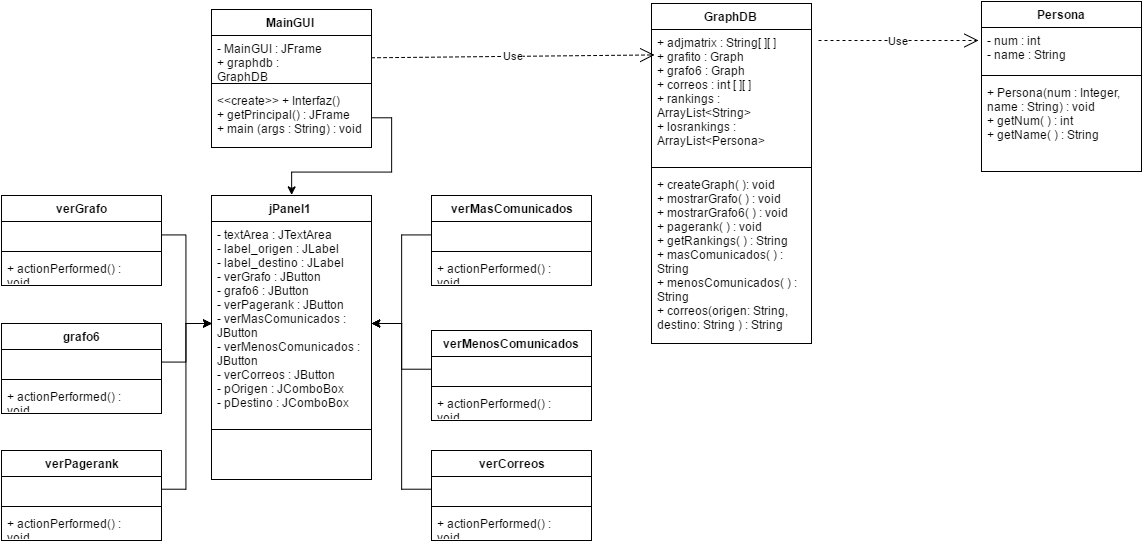

The diagram above was exported from draw.io. Its source (the exported page's mxGraphModel, read from the mxfile embedded in the PNG):
<mxGraphModel dx="1377" dy="737" grid="1" gridSize="10" guides="1" tooltips="1" connect="1" arrows="1" fold="1" page="1" pageScale="1" pageWidth="826" pageHeight="1169" math="0" shadow="0">
  <root>
    <mxCell id="0" />
    <mxCell id="1" parent="0" />
    <mxCell id="4f5a850035c2abd5-1" value="MainGUI" style="swimlane;html=1;fontStyle=1;align=center;verticalAlign=top;childLayout=stackLayout;horizontal=1;startSize=26;horizontalStack=0;resizeParent=1;resizeLast=0;collapsible=1;marginBottom=0;swimlaneFillColor=#ffffff;" vertex="1" parent="1">
      <mxGeometry x="230" y="79" width="160" height="138" as="geometry" />
    </mxCell>
    <mxCell id="4f5a850035c2abd5-2" value="- MainGUI : JFrame&lt;div&gt;+ graphdb : GraphDB&lt;/div&gt;" style="text;html=1;strokeColor=none;fillColor=none;align=left;verticalAlign=top;spacingLeft=4;spacingRight=4;whiteSpace=wrap;overflow=hidden;rotatable=0;points=[[0,0.5],[1,0.5]];portConstraint=eastwest;" vertex="1" parent="4f5a850035c2abd5-1">
      <mxGeometry y="26" width="160" height="44" as="geometry" />
    </mxCell>
    <mxCell id="4f5a850035c2abd5-3" value="" style="line;html=1;strokeWidth=1;fillColor=none;align=left;verticalAlign=middle;spacingTop=-1;spacingLeft=3;spacingRight=3;rotatable=0;labelPosition=right;points=[];portConstraint=eastwest;" vertex="1" parent="4f5a850035c2abd5-1">
      <mxGeometry y="70" width="160" height="8" as="geometry" />
    </mxCell>
    <mxCell id="4f5a850035c2abd5-4" value="&lt;div&gt;&amp;lt;&amp;lt;create&amp;gt;&amp;gt; + Interfaz()&lt;/div&gt;&lt;div&gt;+ getPrincipal() : JFrame&lt;/div&gt;&lt;div&gt;+ main (args : String) : void&lt;/div&gt;" style="text;html=1;strokeColor=none;fillColor=none;align=left;verticalAlign=top;spacingLeft=4;spacingRight=4;whiteSpace=wrap;overflow=hidden;rotatable=0;points=[[0,0.5],[1,0.5]];portConstraint=eastwest;" vertex="1" parent="4f5a850035c2abd5-1">
      <mxGeometry y="78" width="160" height="60" as="geometry" />
    </mxCell>
    <mxCell id="4f5a850035c2abd5-5" value="jPanel1" style="swimlane;html=1;fontStyle=1;align=center;verticalAlign=top;childLayout=stackLayout;horizontal=1;startSize=26;horizontalStack=0;resizeParent=1;resizeLast=0;collapsible=1;marginBottom=0;swimlaneFillColor=#ffffff;" vertex="1" parent="1">
      <mxGeometry x="230" y="265" width="160" height="284" as="geometry" />
    </mxCell>
    <mxCell id="4f5a850035c2abd5-6" value="&lt;div&gt;- textArea : JTextArea&lt;/div&gt;&lt;div&gt;- label_origen : JLabel&lt;/div&gt;&lt;div&gt;- label_destino : JLabel&lt;/div&gt;&lt;div&gt;- verGrafo : JButton&lt;/div&gt;&lt;div&gt;- grafo6 : JButton&lt;/div&gt;&lt;div&gt;- verPagerank : JButton&lt;/div&gt;&lt;div&gt;- verMasComunicados : JButton&lt;/div&gt;&lt;div&gt;- verMenosComunicados : JButton&lt;/div&gt;&lt;div&gt;- verCorreos : JButton&lt;/div&gt;&lt;div&gt;- pOrigen : JComboBox&lt;/div&gt;&lt;div&gt;- pDestino : JComboBox&lt;/div&gt;&lt;div&gt;&lt;br&gt;&lt;/div&gt;" style="text;html=1;strokeColor=none;fillColor=none;align=left;verticalAlign=top;spacingLeft=4;spacingRight=4;whiteSpace=wrap;overflow=hidden;rotatable=0;points=[[0,0.5],[1,0.5]];portConstraint=eastwest;" vertex="1" parent="4f5a850035c2abd5-5">
      <mxGeometry y="26" width="160" height="204" as="geometry" />
    </mxCell>
    <mxCell id="4f5a850035c2abd5-7" value="" style="line;html=1;strokeWidth=1;fillColor=none;align=left;verticalAlign=middle;spacingTop=-1;spacingLeft=3;spacingRight=3;rotatable=0;labelPosition=right;points=[];portConstraint=eastwest;" vertex="1" parent="4f5a850035c2abd5-5">
      <mxGeometry y="230" width="160" height="8" as="geometry" />
    </mxCell>
    <mxCell id="4f5a850035c2abd5-9" value="Persona" style="swimlane;html=1;fontStyle=1;align=center;verticalAlign=top;childLayout=stackLayout;horizontal=1;startSize=26;horizontalStack=0;resizeParent=1;resizeLast=0;collapsible=1;marginBottom=0;swimlaneFillColor=#ffffff;" vertex="1" parent="1">
      <mxGeometry x="1000" y="71" width="160" height="170" as="geometry" />
    </mxCell>
    <mxCell id="4f5a850035c2abd5-10" value="- num : int&lt;div&gt;- name : String&lt;/div&gt;" style="text;html=1;strokeColor=none;fillColor=none;align=left;verticalAlign=top;spacingLeft=4;spacingRight=4;whiteSpace=wrap;overflow=hidden;rotatable=0;points=[[0,0.5],[1,0.5]];portConstraint=eastwest;" vertex="1" parent="4f5a850035c2abd5-9">
      <mxGeometry y="26" width="160" height="44" as="geometry" />
    </mxCell>
    <mxCell id="4f5a850035c2abd5-11" value="" style="line;html=1;strokeWidth=1;fillColor=none;align=left;verticalAlign=middle;spacingTop=-1;spacingLeft=3;spacingRight=3;rotatable=0;labelPosition=right;points=[];portConstraint=eastwest;" vertex="1" parent="4f5a850035c2abd5-9">
      <mxGeometry y="70" width="160" height="8" as="geometry" />
    </mxCell>
    <mxCell id="4f5a850035c2abd5-12" value="&lt;div&gt;+ Persona(num : Integer, name : String) : void&lt;/div&gt;&lt;div&gt;+ getNum( ) : int&lt;/div&gt;&lt;div&gt;+ getName( ) : String&lt;/div&gt;&lt;div&gt;&lt;br&gt;&lt;/div&gt;" style="text;html=1;strokeColor=none;fillColor=none;align=left;verticalAlign=top;spacingLeft=4;spacingRight=4;whiteSpace=wrap;overflow=hidden;rotatable=0;points=[[0,0.5],[1,0.5]];portConstraint=eastwest;" vertex="1" parent="4f5a850035c2abd5-9">
      <mxGeometry y="78" width="160" height="92" as="geometry" />
    </mxCell>
    <mxCell id="4f5a850035c2abd5-13" value="GraphDB" style="swimlane;html=1;fontStyle=1;align=center;verticalAlign=top;childLayout=stackLayout;horizontal=1;startSize=26;horizontalStack=0;resizeParent=1;resizeLast=0;collapsible=1;marginBottom=0;swimlaneFillColor=#ffffff;" vertex="1" parent="1">
      <mxGeometry x="670" y="73" width="160" height="340" as="geometry" />
    </mxCell>
    <mxCell id="4f5a850035c2abd5-14" value="+ adjmatrix : String[ ][ ]&lt;div&gt;+ grafito : Graph&lt;/div&gt;&lt;div&gt;+ grafo6 : Graph&lt;/div&gt;&lt;div&gt;+ correos : int [ ][ ]&lt;/div&gt;&lt;div&gt;+ rankings : ArrayList&amp;lt;String&amp;gt;&lt;/div&gt;&lt;div&gt;+ losrankings : ArrayList&amp;lt;Persona&amp;gt;&lt;/div&gt;" style="text;html=1;strokeColor=none;fillColor=none;align=left;verticalAlign=top;spacingLeft=4;spacingRight=4;whiteSpace=wrap;overflow=hidden;rotatable=0;points=[[0,0.5],[1,0.5]];portConstraint=eastwest;" vertex="1" parent="4f5a850035c2abd5-13">
      <mxGeometry y="26" width="160" height="134" as="geometry" />
    </mxCell>
    <mxCell id="4f5a850035c2abd5-15" value="" style="line;html=1;strokeWidth=1;fillColor=none;align=left;verticalAlign=middle;spacingTop=-1;spacingLeft=3;spacingRight=3;rotatable=0;labelPosition=right;points=[];portConstraint=eastwest;" vertex="1" parent="4f5a850035c2abd5-13">
      <mxGeometry y="160" width="160" height="8" as="geometry" />
    </mxCell>
    <mxCell id="4f5a850035c2abd5-16" value="+ createGraph( ): void&lt;div&gt;+ mostrarGrafo( ) : void&lt;/div&gt;&lt;div&gt;+ mostrarGrafo6( ) : void&lt;/div&gt;&lt;div&gt;+ pagerank( ) : void&lt;/div&gt;&lt;div&gt;+ getRankings( ) : String&lt;/div&gt;&lt;div&gt;+ masComunicados( ) : String&lt;/div&gt;&lt;div&gt;+ menosComunicados( ) : String&lt;/div&gt;&lt;div&gt;+ correos(origen: String, destino: String ) : String&lt;/div&gt;" style="text;html=1;strokeColor=none;fillColor=none;align=left;verticalAlign=top;spacingLeft=4;spacingRight=4;whiteSpace=wrap;overflow=hidden;rotatable=0;points=[[0,0.5],[1,0.5]];portConstraint=eastwest;" vertex="1" parent="4f5a850035c2abd5-13">
      <mxGeometry y="168" width="160" height="172" as="geometry" />
    </mxCell>
    <mxCell id="4f5a850035c2abd5-19" style="edgeStyle=orthogonalEdgeStyle;rounded=0;html=1;exitX=1;exitY=0.5;entryX=0.5;entryY=0;jettySize=auto;orthogonalLoop=1;" edge="1" parent="1" source="4f5a850035c2abd5-4" target="4f5a850035c2abd5-5">
      <mxGeometry relative="1" as="geometry" />
    </mxCell>
    <mxCell id="4f5a850035c2abd5-20" value="verGrafo" style="swimlane;html=1;fontStyle=1;align=center;verticalAlign=top;childLayout=stackLayout;horizontal=1;startSize=26;horizontalStack=0;resizeParent=1;resizeLast=0;collapsible=1;marginBottom=0;swimlaneFillColor=#ffffff;" vertex="1" parent="1">
      <mxGeometry x="20" y="265" width="160" height="90" as="geometry" />
    </mxCell>
    <mxCell id="4f5a850035c2abd5-21" value="&amp;nbsp;" style="text;html=1;strokeColor=none;fillColor=none;align=left;verticalAlign=top;spacingLeft=4;spacingRight=4;whiteSpace=wrap;overflow=hidden;rotatable=0;points=[[0,0.5],[1,0.5]];portConstraint=eastwest;" vertex="1" parent="4f5a850035c2abd5-20">
      <mxGeometry y="26" width="160" height="26" as="geometry" />
    </mxCell>
    <mxCell id="4f5a850035c2abd5-22" value="" style="line;html=1;strokeWidth=1;fillColor=none;align=left;verticalAlign=middle;spacingTop=-1;spacingLeft=3;spacingRight=3;rotatable=0;labelPosition=right;points=[];portConstraint=eastwest;" vertex="1" parent="4f5a850035c2abd5-20">
      <mxGeometry y="52" width="160" height="8" as="geometry" />
    </mxCell>
    <mxCell id="4f5a850035c2abd5-23" value="+ actionPerformed() : void" style="text;html=1;strokeColor=none;fillColor=none;align=left;verticalAlign=top;spacingLeft=4;spacingRight=4;whiteSpace=wrap;overflow=hidden;rotatable=0;points=[[0,0.5],[1,0.5]];portConstraint=eastwest;" vertex="1" parent="4f5a850035c2abd5-20">
      <mxGeometry y="60" width="160" height="26" as="geometry" />
    </mxCell>
    <mxCell id="4f5a850035c2abd5-24" value="grafo6" style="swimlane;html=1;fontStyle=1;align=center;verticalAlign=top;childLayout=stackLayout;horizontal=1;startSize=26;horizontalStack=0;resizeParent=1;resizeLast=0;collapsible=1;marginBottom=0;swimlaneFillColor=#ffffff;" vertex="1" parent="1">
      <mxGeometry x="20" y="393" width="160" height="90" as="geometry" />
    </mxCell>
    <mxCell id="4f5a850035c2abd5-25" value="&amp;nbsp;" style="text;html=1;strokeColor=none;fillColor=none;align=left;verticalAlign=top;spacingLeft=4;spacingRight=4;whiteSpace=wrap;overflow=hidden;rotatable=0;points=[[0,0.5],[1,0.5]];portConstraint=eastwest;" vertex="1" parent="4f5a850035c2abd5-24">
      <mxGeometry y="26" width="160" height="26" as="geometry" />
    </mxCell>
    <mxCell id="4f5a850035c2abd5-26" value="" style="line;html=1;strokeWidth=1;fillColor=none;align=left;verticalAlign=middle;spacingTop=-1;spacingLeft=3;spacingRight=3;rotatable=0;labelPosition=right;points=[];portConstraint=eastwest;" vertex="1" parent="4f5a850035c2abd5-24">
      <mxGeometry y="52" width="160" height="8" as="geometry" />
    </mxCell>
    <mxCell id="4f5a850035c2abd5-27" value="+ actionPerformed() : void" style="text;html=1;strokeColor=none;fillColor=none;align=left;verticalAlign=top;spacingLeft=4;spacingRight=4;whiteSpace=wrap;overflow=hidden;rotatable=0;points=[[0,0.5],[1,0.5]];portConstraint=eastwest;" vertex="1" parent="4f5a850035c2abd5-24">
      <mxGeometry y="60" width="160" height="26" as="geometry" />
    </mxCell>
    <mxCell id="4f5a850035c2abd5-28" value="verPagerank" style="swimlane;html=1;fontStyle=1;align=center;verticalAlign=top;childLayout=stackLayout;horizontal=1;startSize=26;horizontalStack=0;resizeParent=1;resizeLast=0;collapsible=1;marginBottom=0;swimlaneFillColor=#ffffff;" vertex="1" parent="1">
      <mxGeometry x="20" y="520" width="160" height="90" as="geometry" />
    </mxCell>
    <mxCell id="4f5a850035c2abd5-29" value="&amp;nbsp;" style="text;html=1;strokeColor=none;fillColor=none;align=left;verticalAlign=top;spacingLeft=4;spacingRight=4;whiteSpace=wrap;overflow=hidden;rotatable=0;points=[[0,0.5],[1,0.5]];portConstraint=eastwest;" vertex="1" parent="4f5a850035c2abd5-28">
      <mxGeometry y="26" width="160" height="26" as="geometry" />
    </mxCell>
    <mxCell id="4f5a850035c2abd5-30" value="" style="line;html=1;strokeWidth=1;fillColor=none;align=left;verticalAlign=middle;spacingTop=-1;spacingLeft=3;spacingRight=3;rotatable=0;labelPosition=right;points=[];portConstraint=eastwest;" vertex="1" parent="4f5a850035c2abd5-28">
      <mxGeometry y="52" width="160" height="8" as="geometry" />
    </mxCell>
    <mxCell id="4f5a850035c2abd5-31" value="+ actionPerformed() : void" style="text;html=1;strokeColor=none;fillColor=none;align=left;verticalAlign=top;spacingLeft=4;spacingRight=4;whiteSpace=wrap;overflow=hidden;rotatable=0;points=[[0,0.5],[1,0.5]];portConstraint=eastwest;" vertex="1" parent="4f5a850035c2abd5-28">
      <mxGeometry y="60" width="160" height="26" as="geometry" />
    </mxCell>
    <mxCell id="4f5a850035c2abd5-32" value="verMasComunicados" style="swimlane;html=1;fontStyle=1;align=center;verticalAlign=top;childLayout=stackLayout;horizontal=1;startSize=26;horizontalStack=0;resizeParent=1;resizeLast=0;collapsible=1;marginBottom=0;swimlaneFillColor=#ffffff;" vertex="1" parent="1">
      <mxGeometry x="450" y="265" width="160" height="90" as="geometry" />
    </mxCell>
    <mxCell id="4f5a850035c2abd5-33" value="&amp;nbsp;" style="text;html=1;strokeColor=none;fillColor=none;align=left;verticalAlign=top;spacingLeft=4;spacingRight=4;whiteSpace=wrap;overflow=hidden;rotatable=0;points=[[0,0.5],[1,0.5]];portConstraint=eastwest;" vertex="1" parent="4f5a850035c2abd5-32">
      <mxGeometry y="26" width="160" height="26" as="geometry" />
    </mxCell>
    <mxCell id="4f5a850035c2abd5-34" value="" style="line;html=1;strokeWidth=1;fillColor=none;align=left;verticalAlign=middle;spacingTop=-1;spacingLeft=3;spacingRight=3;rotatable=0;labelPosition=right;points=[];portConstraint=eastwest;" vertex="1" parent="4f5a850035c2abd5-32">
      <mxGeometry y="52" width="160" height="8" as="geometry" />
    </mxCell>
    <mxCell id="4f5a850035c2abd5-35" value="+ actionPerformed() : void" style="text;html=1;strokeColor=none;fillColor=none;align=left;verticalAlign=top;spacingLeft=4;spacingRight=4;whiteSpace=wrap;overflow=hidden;rotatable=0;points=[[0,0.5],[1,0.5]];portConstraint=eastwest;" vertex="1" parent="4f5a850035c2abd5-32">
      <mxGeometry y="60" width="160" height="26" as="geometry" />
    </mxCell>
    <mxCell id="4f5a850035c2abd5-36" value="verMenosComunicados" style="swimlane;html=1;fontStyle=1;align=center;verticalAlign=top;childLayout=stackLayout;horizontal=1;startSize=26;horizontalStack=0;resizeParent=1;resizeLast=0;collapsible=1;marginBottom=0;swimlaneFillColor=#ffffff;" vertex="1" parent="1">
      <mxGeometry x="450" y="400" width="160" height="90" as="geometry" />
    </mxCell>
    <mxCell id="4f5a850035c2abd5-37" value="&amp;nbsp;" style="text;html=1;strokeColor=none;fillColor=none;align=left;verticalAlign=top;spacingLeft=4;spacingRight=4;whiteSpace=wrap;overflow=hidden;rotatable=0;points=[[0,0.5],[1,0.5]];portConstraint=eastwest;" vertex="1" parent="4f5a850035c2abd5-36">
      <mxGeometry y="26" width="160" height="26" as="geometry" />
    </mxCell>
    <mxCell id="4f5a850035c2abd5-38" value="" style="line;html=1;strokeWidth=1;fillColor=none;align=left;verticalAlign=middle;spacingTop=-1;spacingLeft=3;spacingRight=3;rotatable=0;labelPosition=right;points=[];portConstraint=eastwest;" vertex="1" parent="4f5a850035c2abd5-36">
      <mxGeometry y="52" width="160" height="8" as="geometry" />
    </mxCell>
    <mxCell id="4f5a850035c2abd5-39" value="+ actionPerformed() : void" style="text;html=1;strokeColor=none;fillColor=none;align=left;verticalAlign=top;spacingLeft=4;spacingRight=4;whiteSpace=wrap;overflow=hidden;rotatable=0;points=[[0,0.5],[1,0.5]];portConstraint=eastwest;" vertex="1" parent="4f5a850035c2abd5-36">
      <mxGeometry y="60" width="160" height="26" as="geometry" />
    </mxCell>
    <mxCell id="4f5a850035c2abd5-40" value="verCorreos" style="swimlane;html=1;fontStyle=1;align=center;verticalAlign=top;childLayout=stackLayout;horizontal=1;startSize=26;horizontalStack=0;resizeParent=1;resizeLast=0;collapsible=1;marginBottom=0;swimlaneFillColor=#ffffff;" vertex="1" parent="1">
      <mxGeometry x="450" y="520" width="160" height="90" as="geometry" />
    </mxCell>
    <mxCell id="4f5a850035c2abd5-41" value="&amp;nbsp;" style="text;html=1;strokeColor=none;fillColor=none;align=left;verticalAlign=top;spacingLeft=4;spacingRight=4;whiteSpace=wrap;overflow=hidden;rotatable=0;points=[[0,0.5],[1,0.5]];portConstraint=eastwest;" vertex="1" parent="4f5a850035c2abd5-40">
      <mxGeometry y="26" width="160" height="26" as="geometry" />
    </mxCell>
    <mxCell id="4f5a850035c2abd5-42" value="" style="line;html=1;strokeWidth=1;fillColor=none;align=left;verticalAlign=middle;spacingTop=-1;spacingLeft=3;spacingRight=3;rotatable=0;labelPosition=right;points=[];portConstraint=eastwest;" vertex="1" parent="4f5a850035c2abd5-40">
      <mxGeometry y="52" width="160" height="8" as="geometry" />
    </mxCell>
    <mxCell id="4f5a850035c2abd5-43" value="+ actionPerformed() : void" style="text;html=1;strokeColor=none;fillColor=none;align=left;verticalAlign=top;spacingLeft=4;spacingRight=4;whiteSpace=wrap;overflow=hidden;rotatable=0;points=[[0,0.5],[1,0.5]];portConstraint=eastwest;" vertex="1" parent="4f5a850035c2abd5-40">
      <mxGeometry y="60" width="160" height="26" as="geometry" />
    </mxCell>
    <mxCell id="4f5a850035c2abd5-44" style="edgeStyle=orthogonalEdgeStyle;rounded=0;html=1;exitX=1;exitY=0.5;entryX=0;entryY=0.5;jettySize=auto;orthogonalLoop=1;" edge="1" parent="1" source="4f5a850035c2abd5-21" target="4f5a850035c2abd5-6">
      <mxGeometry relative="1" as="geometry" />
    </mxCell>
    <mxCell id="4f5a850035c2abd5-47" style="edgeStyle=orthogonalEdgeStyle;rounded=0;html=1;exitX=0;exitY=0.5;entryX=1;entryY=0.5;jettySize=auto;orthogonalLoop=1;" edge="1" parent="1" source="4f5a850035c2abd5-33" target="4f5a850035c2abd5-6">
      <mxGeometry relative="1" as="geometry" />
    </mxCell>
    <mxCell id="4f5a850035c2abd5-48" style="edgeStyle=orthogonalEdgeStyle;rounded=0;html=1;exitX=0;exitY=0.5;entryX=1;entryY=0.5;jettySize=auto;orthogonalLoop=1;" edge="1" parent="1" source="4f5a850035c2abd5-37" target="4f5a850035c2abd5-6">
      <mxGeometry relative="1" as="geometry" />
    </mxCell>
    <mxCell id="4f5a850035c2abd5-49" style="edgeStyle=orthogonalEdgeStyle;rounded=0;html=1;exitX=0;exitY=0.5;entryX=1;entryY=0.5;jettySize=auto;orthogonalLoop=1;" edge="1" parent="1" source="4f5a850035c2abd5-41" target="4f5a850035c2abd5-6">
      <mxGeometry relative="1" as="geometry" />
    </mxCell>
    <mxCell id="4f5a850035c2abd5-50" style="edgeStyle=orthogonalEdgeStyle;rounded=0;html=1;exitX=1;exitY=0.5;entryX=0;entryY=0.5;jettySize=auto;orthogonalLoop=1;" edge="1" parent="1" source="4f5a850035c2abd5-25" target="4f5a850035c2abd5-6">
      <mxGeometry relative="1" as="geometry" />
    </mxCell>
    <mxCell id="4f5a850035c2abd5-51" style="edgeStyle=orthogonalEdgeStyle;rounded=0;html=1;exitX=1;exitY=0.5;entryX=0;entryY=0.5;jettySize=auto;orthogonalLoop=1;" edge="1" parent="1" source="4f5a850035c2abd5-29" target="4f5a850035c2abd5-6">
      <mxGeometry relative="1" as="geometry" />
    </mxCell>
    <mxCell id="4f5a850035c2abd5-52" value="Use" style="endArrow=open;endSize=12;dashed=1;html=1;" edge="1" parent="1">
      <mxGeometry width="160" relative="1" as="geometry">
        <mxPoint x="837" y="110" as="sourcePoint" />
        <mxPoint x="997" y="110" as="targetPoint" />
      </mxGeometry>
    </mxCell>
    <mxCell id="4f5a850035c2abd5-53" value="Use" style="endArrow=open;endSize=12;dashed=1;html=1;entryX=0.022;entryY=0.186;entryPerimeter=0;exitX=1;exitY=0.5;" edge="1" parent="1" source="4f5a850035c2abd5-2" target="4f5a850035c2abd5-14">
      <mxGeometry width="160" relative="1" as="geometry">
        <mxPoint x="400" y="110" as="sourcePoint" />
        <mxPoint x="550" y="110" as="targetPoint" />
      </mxGeometry>
    </mxCell>
  </root>
</mxGraphModel>